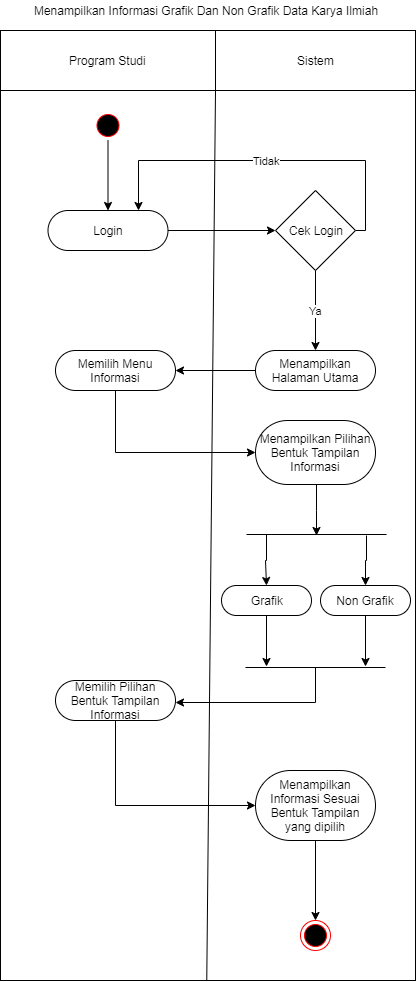

The diagram above was exported from draw.io. Its source (the exported page's mxGraphModel, read from the mxfile embedded in the PNG):
<mxGraphModel dx="1408" dy="699" grid="1" gridSize="10" guides="1" tooltips="1" connect="1" arrows="1" fold="1" page="1" pageScale="1" pageWidth="827" pageHeight="1169" math="0" shadow="0">
  <root>
    <mxCell id="0" />
    <mxCell id="1" parent="0" />
    <mxCell id="U5wHkFEpuh83H7jWcjIW-7" value="" style="verticalLabelPosition=bottom;verticalAlign=top;html=1;shape=mxgraph.basic.rect;fillColor2=none;strokeWidth=1;size=20;indent=5;" parent="1" vertex="1">
      <mxGeometry x="105" y="130" width="415" height="950" as="geometry" />
    </mxCell>
    <mxCell id="U5wHkFEpuh83H7jWcjIW-5" value="" style="ellipse;html=1;shape=startState;fillColor=#000000;strokeColor=#ff0000;" parent="1" vertex="1">
      <mxGeometry x="197.5" y="210" width="30" height="30" as="geometry" />
    </mxCell>
    <mxCell id="U5wHkFEpuh83H7jWcjIW-8" value="Program Studi" style="verticalLabelPosition=middle;verticalAlign=middle;html=1;shape=mxgraph.basic.rect;fillColor2=none;strokeWidth=1;size=20;indent=5;labelPosition=center;align=center;" parent="1" vertex="1">
      <mxGeometry x="105" y="130" width="215" height="60" as="geometry" />
    </mxCell>
    <mxCell id="U5wHkFEpuh83H7jWcjIW-9" value="Sistem" style="verticalLabelPosition=middle;verticalAlign=middle;html=1;shape=mxgraph.basic.rect;fillColor2=none;strokeWidth=1;size=20;indent=5;labelPosition=center;align=center;" parent="1" vertex="1">
      <mxGeometry x="320" y="130" width="200" height="60" as="geometry" />
    </mxCell>
    <mxCell id="U5wHkFEpuh83H7jWcjIW-10" value="Menampilkan Informasi Grafik Dan Non Grafik Data Karya Ilmiah" style="text;html=1;strokeColor=none;fillColor=none;align=center;verticalAlign=middle;whiteSpace=wrap;rounded=0;" parent="1" vertex="1">
      <mxGeometry x="110" y="100" width="400" height="20" as="geometry" />
    </mxCell>
    <mxCell id="U5wHkFEpuh83H7jWcjIW-11" value="" style="endArrow=none;html=1;exitX=0.497;exitY=1;exitDx=0;exitDy=0;exitPerimeter=0;" parent="1" source="U5wHkFEpuh83H7jWcjIW-7" edge="1">
      <mxGeometry width="50" height="50" relative="1" as="geometry">
        <mxPoint x="270" y="240" as="sourcePoint" />
        <mxPoint x="320" y="190" as="targetPoint" />
      </mxGeometry>
    </mxCell>
    <mxCell id="U5wHkFEpuh83H7jWcjIW-16" value="" style="edgeStyle=orthogonalEdgeStyle;rounded=0;orthogonalLoop=1;jettySize=auto;html=1;entryX=0;entryY=0.5;entryDx=0;entryDy=0;" parent="1" source="U5wHkFEpuh83H7jWcjIW-12" target="U5wHkFEpuh83H7jWcjIW-17" edge="1">
      <mxGeometry relative="1" as="geometry">
        <mxPoint x="352.5" y="329.9999999999999" as="targetPoint" />
      </mxGeometry>
    </mxCell>
    <mxCell id="U5wHkFEpuh83H7jWcjIW-12" value="Login" style="rounded=1;whiteSpace=wrap;html=1;arcSize=50;" parent="1" vertex="1">
      <mxGeometry x="152.5" y="310" width="120" height="40" as="geometry" />
    </mxCell>
    <mxCell id="U5wHkFEpuh83H7jWcjIW-19" value="Tidak" style="edgeStyle=orthogonalEdgeStyle;rounded=0;orthogonalLoop=1;jettySize=auto;html=1;entryX=0.75;entryY=0;entryDx=0;entryDy=0;exitX=1;exitY=0.5;exitDx=0;exitDy=0;" parent="1" source="U5wHkFEpuh83H7jWcjIW-17" target="U5wHkFEpuh83H7jWcjIW-12" edge="1">
      <mxGeometry relative="1" as="geometry">
        <mxPoint x="540" y="329.9999999999999" as="targetPoint" />
        <Array as="points">
          <mxPoint x="470" y="330" />
          <mxPoint x="470" y="260" />
          <mxPoint x="243" y="260" />
        </Array>
      </mxGeometry>
    </mxCell>
    <mxCell id="U5wHkFEpuh83H7jWcjIW-21" value="Ya" style="edgeStyle=orthogonalEdgeStyle;rounded=0;orthogonalLoop=1;jettySize=auto;html=1;entryX=0.5;entryY=0;entryDx=0;entryDy=0;" parent="1" source="U5wHkFEpuh83H7jWcjIW-17" target="U5wHkFEpuh83H7jWcjIW-22" edge="1">
      <mxGeometry relative="1" as="geometry">
        <mxPoint x="420" y="449.9999999999999" as="targetPoint" />
      </mxGeometry>
    </mxCell>
    <mxCell id="U5wHkFEpuh83H7jWcjIW-17" value="Cek Login" style="rhombus;whiteSpace=wrap;html=1;" parent="1" vertex="1">
      <mxGeometry x="380" y="290" width="80" height="80" as="geometry" />
    </mxCell>
    <mxCell id="U5wHkFEpuh83H7jWcjIW-24" value="" style="edgeStyle=orthogonalEdgeStyle;rounded=0;orthogonalLoop=1;jettySize=auto;html=1;" parent="1" source="U5wHkFEpuh83H7jWcjIW-22" target="U5wHkFEpuh83H7jWcjIW-23" edge="1">
      <mxGeometry relative="1" as="geometry" />
    </mxCell>
    <mxCell id="U5wHkFEpuh83H7jWcjIW-22" value="Menampilkan Halaman Utama" style="rounded=1;whiteSpace=wrap;html=1;arcSize=50;" parent="1" vertex="1">
      <mxGeometry x="360" y="450" width="120" height="40" as="geometry" />
    </mxCell>
    <mxCell id="U5wHkFEpuh83H7jWcjIW-26" value="" style="edgeStyle=orthogonalEdgeStyle;rounded=0;orthogonalLoop=1;jettySize=auto;html=1;entryX=0;entryY=0.5;entryDx=0;entryDy=0;" parent="1" source="U5wHkFEpuh83H7jWcjIW-23" target="U5wHkFEpuh83H7jWcjIW-25" edge="1">
      <mxGeometry relative="1" as="geometry">
        <Array as="points">
          <mxPoint x="220" y="552" />
        </Array>
      </mxGeometry>
    </mxCell>
    <mxCell id="U5wHkFEpuh83H7jWcjIW-23" value="Memilih Menu Informasi" style="rounded=1;whiteSpace=wrap;html=1;arcSize=50;" parent="1" vertex="1">
      <mxGeometry x="160" y="450" width="120" height="40" as="geometry" />
    </mxCell>
    <mxCell id="U5wHkFEpuh83H7jWcjIW-28" value="" style="edgeStyle=orthogonalEdgeStyle;rounded=0;orthogonalLoop=1;jettySize=auto;html=1;entryX=0.501;entryY=0.569;entryDx=0;entryDy=0;entryPerimeter=0;" parent="1" target="U5wHkFEpuh83H7jWcjIW-35" edge="1">
      <mxGeometry relative="1" as="geometry">
        <mxPoint x="421" y="584" as="sourcePoint" />
        <mxPoint x="420" y="630" as="targetPoint" />
        <Array as="points">
          <mxPoint x="421" y="610" />
        </Array>
      </mxGeometry>
    </mxCell>
    <mxCell id="U5wHkFEpuh83H7jWcjIW-25" value="Menampilkan Pilihan&lt;br&gt;Bentuk Tampilan Informasi" style="rounded=1;whiteSpace=wrap;html=1;arcSize=50;" parent="1" vertex="1">
      <mxGeometry x="360" y="520" width="120" height="64" as="geometry" />
    </mxCell>
    <mxCell id="U5wHkFEpuh83H7jWcjIW-30" value="" style="edgeStyle=orthogonalEdgeStyle;rounded=0;orthogonalLoop=1;jettySize=auto;html=1;entryX=0;entryY=0.5;entryDx=0;entryDy=0;" parent="1" source="U5wHkFEpuh83H7jWcjIW-27" target="U5wHkFEpuh83H7jWcjIW-29" edge="1">
      <mxGeometry relative="1" as="geometry">
        <Array as="points">
          <mxPoint x="220" y="905" />
        </Array>
      </mxGeometry>
    </mxCell>
    <mxCell id="U5wHkFEpuh83H7jWcjIW-27" value="Memilih Pilihan Bentuk Tampilan Informasi" style="rounded=1;whiteSpace=wrap;html=1;arcSize=50;" parent="1" vertex="1">
      <mxGeometry x="160" y="780" width="120" height="40" as="geometry" />
    </mxCell>
    <mxCell id="U5wHkFEpuh83H7jWcjIW-33" value="" style="edgeStyle=orthogonalEdgeStyle;rounded=0;orthogonalLoop=1;jettySize=auto;html=1;" parent="1" source="U5wHkFEpuh83H7jWcjIW-29" target="U5wHkFEpuh83H7jWcjIW-32" edge="1">
      <mxGeometry relative="1" as="geometry" />
    </mxCell>
    <mxCell id="U5wHkFEpuh83H7jWcjIW-29" value="Menampilkan Informasi Sesuai Bentuk Tampilan yang dipilih" style="rounded=1;whiteSpace=wrap;html=1;arcSize=50;" parent="1" vertex="1">
      <mxGeometry x="360" y="870" width="120" height="70" as="geometry" />
    </mxCell>
    <mxCell id="U5wHkFEpuh83H7jWcjIW-31" value="" style="endArrow=classic;html=1;exitX=0.5;exitY=1;exitDx=0;exitDy=0;entryX=0.5;entryY=0;entryDx=0;entryDy=0;" parent="1" source="U5wHkFEpuh83H7jWcjIW-5" target="U5wHkFEpuh83H7jWcjIW-12" edge="1">
      <mxGeometry width="50" height="50" relative="1" as="geometry">
        <mxPoint x="190" y="300" as="sourcePoint" />
        <mxPoint x="240" y="250" as="targetPoint" />
      </mxGeometry>
    </mxCell>
    <mxCell id="U5wHkFEpuh83H7jWcjIW-32" value="" style="ellipse;html=1;shape=endState;fillColor=#000000;strokeColor=#ff0000;" parent="1" vertex="1">
      <mxGeometry x="405" y="1020" width="30" height="30" as="geometry" />
    </mxCell>
    <mxCell id="U5wHkFEpuh83H7jWcjIW-35" value="" style="line;strokeWidth=1;fillColor=none;align=left;verticalAlign=middle;spacingTop=-1;spacingLeft=3;spacingRight=3;rotatable=0;labelPosition=right;points=[];portConstraint=eastwest;" parent="1" vertex="1">
      <mxGeometry x="351" y="630" width="140" height="8" as="geometry" />
    </mxCell>
    <mxCell id="U5wHkFEpuh83H7jWcjIW-36" value="" style="edgeStyle=orthogonalEdgeStyle;rounded=0;orthogonalLoop=1;jettySize=auto;html=1;entryX=0.5;entryY=0;entryDx=0;entryDy=0;" parent="1" target="U5wHkFEpuh83H7jWcjIW-38" edge="1">
      <mxGeometry relative="1" as="geometry">
        <mxPoint x="370.7241379310344" y="633.7068965517242" as="sourcePoint" />
        <mxPoint x="370.0344827586207" y="684.0517241379312" as="targetPoint" />
        <Array as="points">
          <mxPoint x="370" y="660" />
        </Array>
      </mxGeometry>
    </mxCell>
    <mxCell id="U5wHkFEpuh83H7jWcjIW-37" value="" style="edgeStyle=orthogonalEdgeStyle;rounded=0;orthogonalLoop=1;jettySize=auto;html=1;entryX=0.5;entryY=0;entryDx=0;entryDy=0;" parent="1" target="U5wHkFEpuh83H7jWcjIW-39" edge="1">
      <mxGeometry relative="1" as="geometry">
        <mxPoint x="470.6" y="634.6" as="sourcePoint" />
        <mxPoint x="470.20000000000005" y="685" as="targetPoint" />
        <Array as="points">
          <mxPoint x="471" y="660" />
        </Array>
      </mxGeometry>
    </mxCell>
    <mxCell id="U5wHkFEpuh83H7jWcjIW-38" value="Grafik" style="rounded=1;whiteSpace=wrap;html=1;arcSize=50;" parent="1" vertex="1">
      <mxGeometry x="326" y="685" width="90" height="30" as="geometry" />
    </mxCell>
    <mxCell id="U5wHkFEpuh83H7jWcjIW-39" value="Non Grafik" style="rounded=1;whiteSpace=wrap;html=1;arcSize=50;" parent="1" vertex="1">
      <mxGeometry x="425" y="685" width="90" height="30" as="geometry" />
    </mxCell>
    <mxCell id="U5wHkFEpuh83H7jWcjIW-42" value="" style="line;strokeWidth=1;fillColor=none;align=left;verticalAlign=middle;spacingTop=-1;spacingLeft=3;spacingRight=3;rotatable=0;labelPosition=right;points=[];portConstraint=eastwest;" parent="1" vertex="1">
      <mxGeometry x="350" y="763" width="140" height="8" as="geometry" />
    </mxCell>
    <mxCell id="U5wHkFEpuh83H7jWcjIW-45" value="" style="edgeStyle=orthogonalEdgeStyle;rounded=0;orthogonalLoop=1;jettySize=auto;html=1;exitX=0.5;exitY=1;exitDx=0;exitDy=0;" parent="1" source="U5wHkFEpuh83H7jWcjIW-38" edge="1">
      <mxGeometry relative="1" as="geometry">
        <mxPoint x="371" y="715" as="sourcePoint" />
        <mxPoint x="371" y="766" as="targetPoint" />
        <Array as="points" />
      </mxGeometry>
    </mxCell>
    <mxCell id="U5wHkFEpuh83H7jWcjIW-46" value="" style="edgeStyle=orthogonalEdgeStyle;rounded=0;orthogonalLoop=1;jettySize=auto;html=1;exitX=0.5;exitY=1;exitDx=0;exitDy=0;" parent="1" source="U5wHkFEpuh83H7jWcjIW-39" edge="1">
      <mxGeometry relative="1" as="geometry">
        <mxPoint x="470" y="716" as="sourcePoint" />
        <mxPoint x="470" y="766" as="targetPoint" />
        <Array as="points" />
      </mxGeometry>
    </mxCell>
    <mxCell id="U5wHkFEpuh83H7jWcjIW-47" value="" style="edgeStyle=orthogonalEdgeStyle;rounded=0;orthogonalLoop=1;jettySize=auto;html=1;entryX=1.003;entryY=0.546;entryDx=0;entryDy=0;entryPerimeter=0;" parent="1" target="U5wHkFEpuh83H7jWcjIW-27" edge="1">
      <mxGeometry relative="1" as="geometry">
        <mxPoint x="420" y="767" as="sourcePoint" />
        <mxPoint x="419.5" y="817.4" as="targetPoint" />
        <Array as="points">
          <mxPoint x="420" y="767" />
          <mxPoint x="420" y="802" />
        </Array>
      </mxGeometry>
    </mxCell>
  </root>
</mxGraphModel>